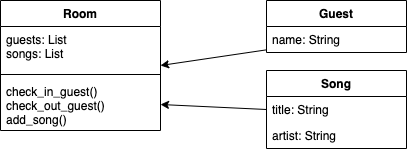

The diagram above was exported from draw.io. Its source (the exported page's mxGraphModel, read from the mxfile embedded in the PNG):
<mxGraphModel dx="946" dy="646" grid="1" gridSize="10" guides="1" tooltips="1" connect="1" arrows="1" fold="1" page="1" pageScale="1" pageWidth="827" pageHeight="1169" math="0" shadow="0">
  <root>
    <mxCell id="0" />
    <mxCell id="1" parent="0" />
    <mxCell id="mbrK48iioSXN4_giL_py-1" value="Room" style="swimlane;fontStyle=1;align=center;verticalAlign=top;childLayout=stackLayout;horizontal=1;startSize=26;horizontalStack=0;resizeParent=1;resizeParentMax=0;resizeLast=0;collapsible=1;marginBottom=0;" vertex="1" parent="1">
      <mxGeometry x="174" y="290" width="160" height="130" as="geometry" />
    </mxCell>
    <mxCell id="mbrK48iioSXN4_giL_py-2" value="guests: List&#10;songs: List" style="text;strokeColor=none;fillColor=none;align=left;verticalAlign=top;spacingLeft=4;spacingRight=4;overflow=hidden;rotatable=0;points=[[0,0.5],[1,0.5]];portConstraint=eastwest;" vertex="1" parent="mbrK48iioSXN4_giL_py-1">
      <mxGeometry y="26" width="160" height="44" as="geometry" />
    </mxCell>
    <mxCell id="mbrK48iioSXN4_giL_py-3" value="" style="line;strokeWidth=1;fillColor=none;align=left;verticalAlign=middle;spacingTop=-1;spacingLeft=3;spacingRight=3;rotatable=0;labelPosition=right;points=[];portConstraint=eastwest;" vertex="1" parent="mbrK48iioSXN4_giL_py-1">
      <mxGeometry y="70" width="160" height="8" as="geometry" />
    </mxCell>
    <mxCell id="mbrK48iioSXN4_giL_py-4" value="check_in_guest()&#10;check_out_guest()&#10;add_song()" style="text;strokeColor=none;fillColor=none;align=left;verticalAlign=top;spacingLeft=4;spacingRight=4;overflow=hidden;rotatable=0;points=[[0,0.5],[1,0.5]];portConstraint=eastwest;" vertex="1" parent="mbrK48iioSXN4_giL_py-1">
      <mxGeometry y="78" width="160" height="52" as="geometry" />
    </mxCell>
    <mxCell id="mbrK48iioSXN4_giL_py-9" value="Guest" style="swimlane;fontStyle=1;childLayout=stackLayout;horizontal=1;startSize=26;fillColor=none;horizontalStack=0;resizeParent=1;resizeParentMax=0;resizeLast=0;collapsible=1;marginBottom=0;" vertex="1" parent="1">
      <mxGeometry x="440" y="290" width="140" height="52" as="geometry" />
    </mxCell>
    <mxCell id="mbrK48iioSXN4_giL_py-10" value="name: String" style="text;strokeColor=none;fillColor=none;align=left;verticalAlign=top;spacingLeft=4;spacingRight=4;overflow=hidden;rotatable=0;points=[[0,0.5],[1,0.5]];portConstraint=eastwest;" vertex="1" parent="mbrK48iioSXN4_giL_py-9">
      <mxGeometry y="26" width="140" height="26" as="geometry" />
    </mxCell>
    <mxCell id="mbrK48iioSXN4_giL_py-13" value="Song" style="swimlane;fontStyle=1;childLayout=stackLayout;horizontal=1;startSize=26;fillColor=none;horizontalStack=0;resizeParent=1;resizeParentMax=0;resizeLast=0;collapsible=1;marginBottom=0;" vertex="1" parent="1">
      <mxGeometry x="440" y="360" width="140" height="78" as="geometry" />
    </mxCell>
    <mxCell id="mbrK48iioSXN4_giL_py-14" value="title: String" style="text;strokeColor=none;fillColor=none;align=left;verticalAlign=top;spacingLeft=4;spacingRight=4;overflow=hidden;rotatable=0;points=[[0,0.5],[1,0.5]];portConstraint=eastwest;" vertex="1" parent="mbrK48iioSXN4_giL_py-13">
      <mxGeometry y="26" width="140" height="26" as="geometry" />
    </mxCell>
    <mxCell id="mbrK48iioSXN4_giL_py-15" value="artist: String" style="text;strokeColor=none;fillColor=none;align=left;verticalAlign=top;spacingLeft=4;spacingRight=4;overflow=hidden;rotatable=0;points=[[0,0.5],[1,0.5]];portConstraint=eastwest;" vertex="1" parent="mbrK48iioSXN4_giL_py-13">
      <mxGeometry y="52" width="140" height="26" as="geometry" />
    </mxCell>
    <mxCell id="mbrK48iioSXN4_giL_py-17" style="rounded=0;orthogonalLoop=1;jettySize=auto;html=1;entryX=1;entryY=0.5;entryDx=0;entryDy=0;" edge="1" parent="1" source="mbrK48iioSXN4_giL_py-10" target="mbrK48iioSXN4_giL_py-1">
      <mxGeometry relative="1" as="geometry" />
    </mxCell>
    <mxCell id="mbrK48iioSXN4_giL_py-19" style="rounded=0;orthogonalLoop=1;jettySize=auto;html=1;exitX=0;exitY=0.5;exitDx=0;exitDy=0;entryX=1;entryY=0.5;entryDx=0;entryDy=0;" edge="1" parent="1" source="mbrK48iioSXN4_giL_py-14" target="mbrK48iioSXN4_giL_py-4">
      <mxGeometry relative="1" as="geometry" />
    </mxCell>
  </root>
</mxGraphModel>